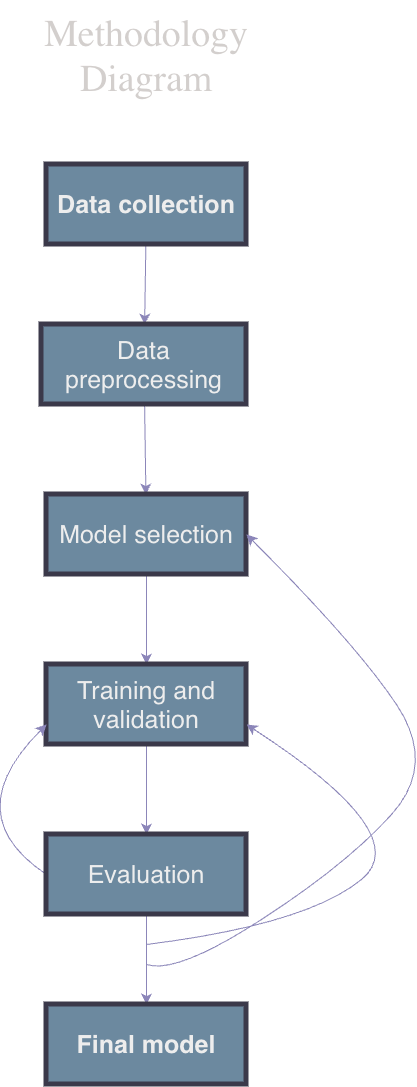

The diagram above was exported from draw.io. Its source (the exported page's mxGraphModel, read from the mxfile embedded in the PNG):
<mxGraphModel dx="1366" dy="1021" grid="1" gridSize="10" guides="1" tooltips="1" connect="1" arrows="1" fold="1" page="1" pageScale="1" pageWidth="850" pageHeight="1100" math="0" shadow="0">
  <root>
    <mxCell id="0" />
    <mxCell id="1" parent="0" />
    <mxCell id="JgfGKxMj_60mqccZttU8-5" edge="1" parent="1" source="JgfGKxMj_60mqccZttU8-1" style="edgeStyle=none;curved=1;rounded=0;orthogonalLoop=1;jettySize=auto;html=1;fontSize=12;startSize=8;endSize=8;labelBackgroundColor=none;strokeColor=#736CA8;fontColor=default;" target="JgfGKxMj_60mqccZttU8-4" value="">
      <mxGeometry relative="1" as="geometry" />
    </mxCell>
    <mxCell id="JgfGKxMj_60mqccZttU8-1" parent="1" style="rounded=0;whiteSpace=wrap;html=1;align=center;strokeColor=#D0CEE2;fillColor=#5D7F99;fontColor=#1A1A1A;strokeWidth=5;gradientDirection=west;labelBackgroundColor=none;" value="&lt;p class=&quot;p1&quot; style=&quot;margin: 0px; font-variant-numeric: normal; font-variant-east-asian: normal; font-variant-alternates: normal; font-size-adjust: none; font-language-override: normal; font-kerning: auto; font-optical-sizing: auto; font-feature-settings: normal; font-variation-settings: normal; font-variant-position: normal; font-variant-emoji: normal; font-stretch: normal; line-height: normal; color: rgb(0, 0, 0); text-align: start;&quot;&gt;&lt;font style=&quot;font-size: 25px;&quot;&gt;&lt;b&gt;Data collection&lt;/b&gt;&lt;/font&gt;&lt;/p&gt;" vertex="1">
      <mxGeometry height="80" width="200" x="360" y="240" as="geometry" />
    </mxCell>
    <mxCell id="JgfGKxMj_60mqccZttU8-7" edge="1" parent="1" source="JgfGKxMj_60mqccZttU8-4" style="edgeStyle=none;curved=1;rounded=0;orthogonalLoop=1;jettySize=auto;html=1;fontSize=12;startSize=8;endSize=8;labelBackgroundColor=none;strokeColor=#736CA8;fontColor=default;" target="JgfGKxMj_60mqccZttU8-6" value="">
      <mxGeometry relative="1" as="geometry" />
    </mxCell>
    <mxCell id="JgfGKxMj_60mqccZttU8-4" parent="1" style="whiteSpace=wrap;html=1;rounded=0;fillColor=#5D7F99;fontColor=#1A1A1A;strokeColor=#D0CEE2;strokeWidth=5;align=center;verticalAlign=middle;fontFamily=Helvetica;fontSize=12;gradientDirection=west;labelBackgroundColor=none;" value="&lt;p class=&quot;p1&quot; style=&quot;margin: 0px; font-variant-numeric: normal; font-variant-east-asian: normal; font-variant-alternates: normal; font-size-adjust: none; font-language-override: normal; font-kerning: auto; font-optical-sizing: auto; font-feature-settings: normal; font-variation-settings: normal; font-variant-position: normal; font-variant-emoji: normal; font-stretch: normal; line-height: normal; color: rgb(0, 0, 0);&quot;&gt;&lt;font style=&quot;font-size: 25px;&quot;&gt;Data preprocessing&lt;/font&gt;&lt;/p&gt;" vertex="1">
      <mxGeometry height="80" width="205" x="355" y="400" as="geometry" />
    </mxCell>
    <mxCell id="JgfGKxMj_60mqccZttU8-9" edge="1" parent="1" source="JgfGKxMj_60mqccZttU8-6" style="edgeStyle=none;curved=1;rounded=0;orthogonalLoop=1;jettySize=auto;html=1;fontSize=12;startSize=8;endSize=8;labelBackgroundColor=none;strokeColor=#736CA8;fontColor=default;" target="JgfGKxMj_60mqccZttU8-8" value="">
      <mxGeometry relative="1" as="geometry" />
    </mxCell>
    <mxCell id="JgfGKxMj_60mqccZttU8-6" parent="1" style="whiteSpace=wrap;html=1;rounded=0;align=center;fillColor=#5D7F99;fontColor=#1A1A1A;strokeColor=#D0CEE2;strokeWidth=5;verticalAlign=middle;fontFamily=Helvetica;fontSize=12;gradientDirection=west;labelBackgroundColor=none;" value="&lt;p class=&quot;p1&quot; style=&quot;margin: 0px; font-variant-numeric: normal; font-variant-east-asian: normal; font-variant-alternates: normal; font-size-adjust: none; font-language-override: normal; font-kerning: auto; font-optical-sizing: auto; font-feature-settings: normal; font-variation-settings: normal; font-variant-position: normal; font-variant-emoji: normal; font-stretch: normal; line-height: normal; color: rgb(0, 0, 0); text-align: start;&quot;&gt;&lt;font style=&quot;font-size: 25px;&quot;&gt;Model selection&lt;/font&gt;&lt;/p&gt;" vertex="1">
      <mxGeometry height="80" width="200" x="360" y="570" as="geometry" />
    </mxCell>
    <mxCell id="JgfGKxMj_60mqccZttU8-12" edge="1" parent="1" source="JgfGKxMj_60mqccZttU8-8" style="edgeStyle=none;curved=1;rounded=0;orthogonalLoop=1;jettySize=auto;html=1;fontSize=12;startSize=8;endSize=8;labelBackgroundColor=none;strokeColor=#736CA8;fontColor=default;" target="JgfGKxMj_60mqccZttU8-11" value="">
      <mxGeometry relative="1" as="geometry" />
    </mxCell>
    <mxCell id="JgfGKxMj_60mqccZttU8-8" parent="1" style="whiteSpace=wrap;html=1;rounded=0;fillColor=#5D7F99;fontColor=#1A1A1A;strokeColor=#D0CEE2;strokeWidth=5;align=center;verticalAlign=middle;fontFamily=Helvetica;fontSize=12;gradientDirection=west;labelBackgroundColor=none;" value="&lt;p class=&quot;p1&quot; style=&quot;margin: 0px; font-variant-numeric: normal; font-variant-east-asian: normal; font-variant-alternates: normal; font-size-adjust: none; font-language-override: normal; font-kerning: auto; font-optical-sizing: auto; font-feature-settings: normal; font-variation-settings: normal; font-variant-position: normal; font-variant-emoji: normal; font-stretch: normal; line-height: normal; color: rgb(0, 0, 0);&quot;&gt;&lt;font style=&quot;font-size: 25px;&quot;&gt;Training and validation&lt;/font&gt;&lt;/p&gt;" vertex="1">
      <mxGeometry height="80" width="200" x="360" y="740" as="geometry" />
    </mxCell>
    <mxCell id="JgfGKxMj_60mqccZttU8-18" edge="1" parent="1" source="JgfGKxMj_60mqccZttU8-11" style="edgeStyle=none;curved=1;rounded=0;orthogonalLoop=1;jettySize=auto;html=1;strokeColor=#736CA8;fontSize=12;fontColor=#1A1A1A;startSize=8;endSize=8;" target="JgfGKxMj_60mqccZttU8-17" value="">
      <mxGeometry relative="1" as="geometry" />
    </mxCell>
    <mxCell id="JgfGKxMj_60mqccZttU8-24" edge="1" parent="1" style="edgeStyle=none;curved=1;rounded=0;orthogonalLoop=1;jettySize=auto;html=1;strokeColor=#736CA8;fontSize=12;fontColor=#1A1A1A;startSize=8;endSize=8;entryX=1;entryY=0.5;entryDx=0;entryDy=0;" target="JgfGKxMj_60mqccZttU8-6">
      <mxGeometry relative="1" as="geometry">
        <Array as="points">
          <mxPoint x="490" y="1050" />
          <mxPoint x="660" y="940" />
          <mxPoint x="750" y="840" />
          <mxPoint x="670" y="720" />
        </Array>
        <mxPoint x="460" y="1040" as="sourcePoint" />
        <mxPoint x="730" y="950" as="targetPoint" />
      </mxGeometry>
    </mxCell>
    <mxCell id="JgfGKxMj_60mqccZttU8-28" edge="1" parent="1" style="edgeStyle=none;curved=1;rounded=0;orthogonalLoop=1;jettySize=auto;html=1;strokeColor=#736CA8;fontSize=12;fontColor=#1A1A1A;startSize=8;endSize=8;entryX=1;entryY=0.75;entryDx=0;entryDy=0;" target="JgfGKxMj_60mqccZttU8-8">
      <mxGeometry relative="1" as="geometry">
        <Array as="points">
          <mxPoint x="620" y="1000" />
          <mxPoint x="730" y="910" />
        </Array>
        <mxPoint x="460" y="1020" as="sourcePoint" />
        <mxPoint x="679.9999999999998" y="949.9999999999998" as="targetPoint" />
      </mxGeometry>
    </mxCell>
    <mxCell id="JgfGKxMj_60mqccZttU8-36" edge="1" parent="1" source="JgfGKxMj_60mqccZttU8-11" style="edgeStyle=none;curved=1;rounded=0;orthogonalLoop=1;jettySize=auto;html=1;entryX=0;entryY=0.75;entryDx=0;entryDy=0;strokeColor=#736CA8;fontSize=12;fontColor=#1A1A1A;startSize=8;endSize=8;exitX=0;exitY=0.5;exitDx=0;exitDy=0;" target="JgfGKxMj_60mqccZttU8-8">
      <mxGeometry relative="1" as="geometry">
        <Array as="points">
          <mxPoint x="270" y="890" />
        </Array>
      </mxGeometry>
    </mxCell>
    <mxCell id="JgfGKxMj_60mqccZttU8-11" parent="1" style="whiteSpace=wrap;html=1;rounded=0;fillColor=#5D7F99;fontColor=#1A1A1A;strokeColor=#D0CEE2;strokeWidth=5;align=center;verticalAlign=middle;fontFamily=Helvetica;fontSize=12;gradientDirection=west;labelBackgroundColor=none;" value="&lt;p class=&quot;p1&quot; style=&quot;margin: 0px; font-variant-numeric: normal; font-variant-east-asian: normal; font-variant-alternates: normal; font-size-adjust: none; font-language-override: normal; font-kerning: auto; font-optical-sizing: auto; font-feature-settings: normal; font-variation-settings: normal; font-variant-position: normal; font-variant-emoji: normal; font-stretch: normal; line-height: normal; color: rgb(0, 0, 0); text-align: start;&quot;&gt;&lt;font style=&quot;font-size: 25px;&quot;&gt;Evaluation&lt;/font&gt;&lt;/p&gt;" vertex="1">
      <mxGeometry height="80" width="200" x="360" y="910" as="geometry" />
    </mxCell>
    <mxCell id="JgfGKxMj_60mqccZttU8-16" edge="1" parent="1" source="JgfGKxMj_60mqccZttU8-4" style="edgeStyle=none;curved=1;rounded=0;orthogonalLoop=1;jettySize=auto;html=1;exitX=1;exitY=0.5;exitDx=0;exitDy=0;strokeColor=#736CA8;fontSize=12;fontColor=#1A1A1A;startSize=8;endSize=8;" target="JgfGKxMj_60mqccZttU8-4">
      <mxGeometry relative="1" as="geometry" />
    </mxCell>
    <mxCell id="JgfGKxMj_60mqccZttU8-17" parent="1" style="whiteSpace=wrap;html=1;rounded=0;fillColor=#5D7F99;fontColor=#1A1A1A;strokeColor=#D0CEE2;strokeWidth=5;align=center;verticalAlign=middle;fontFamily=Helvetica;fontSize=12;gradientDirection=west;labelBackgroundColor=none;" value="&lt;p class=&quot;p1&quot; style=&quot;margin: 0px; font-variant-numeric: normal; font-variant-east-asian: normal; font-variant-alternates: normal; font-size-adjust: none; font-language-override: normal; font-kerning: auto; font-optical-sizing: auto; font-feature-settings: normal; font-variation-settings: normal; font-variant-position: normal; font-variant-emoji: normal; font-stretch: normal; line-height: normal; color: rgb(0, 0, 0); text-align: start;&quot;&gt;&lt;font style=&quot;font-size: 25px;&quot;&gt;&lt;b&gt;Final model&lt;/b&gt;&lt;/font&gt;&lt;/p&gt;" vertex="1">
      <mxGeometry height="80" width="200" x="360" y="1080" as="geometry" />
    </mxCell>
    <mxCell id="JgfGKxMj_60mqccZttU8-21" parent="1" style="text;html=1;whiteSpace=wrap;strokeColor=none;fillColor=none;align=center;verticalAlign=middle;rounded=0;fontSize=38;fontColor=#1A1A1A;" value="&lt;p class=&quot;p1&quot; style=&quot;margin: 12px 0px 10px; font-variant-numeric: normal; font-variant-east-asian: normal; font-variant-alternates: normal; font-size-adjust: none; font-language-override: normal; font-kerning: auto; font-optical-sizing: auto; font-feature-settings: normal; font-variation-settings: normal; font-variant-position: normal; font-variant-emoji: normal; font-stretch: normal; line-height: normal; font-family: &amp;quot;Ginto Copilot Variable&amp;quot;; color: rgb(38, 34, 31);&quot;&gt;&lt;span class=&quot;s1&quot; style=&quot;letter-spacing: -0.1px;&quot;&gt;Methodology Diagram&lt;/span&gt;&lt;/p&gt;" vertex="1">
      <mxGeometry height="80" width="150" x="385" y="90" as="geometry" />
    </mxCell>
  </root>
</mxGraphModel>